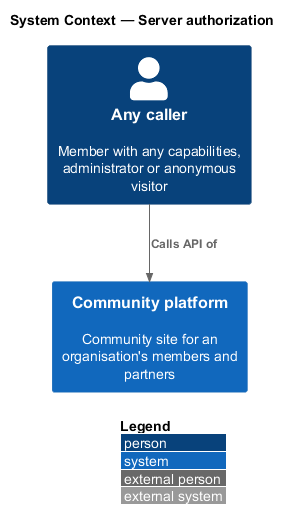

The diagram above was rendered by PlantUML. Its source (embedded in the PNG):
@startuml
!include <C4/C4_Context>
LAYOUT_WITH_LEGEND()
title System Context — Server authorization
Person(user, "Any caller", "Member with any capabilities, administrator or anonymous visitor")
System(ftc, "Community platform", "Community site for an organisation's members and partners")
Rel(user, ftc, "Calls API of")
@enduml